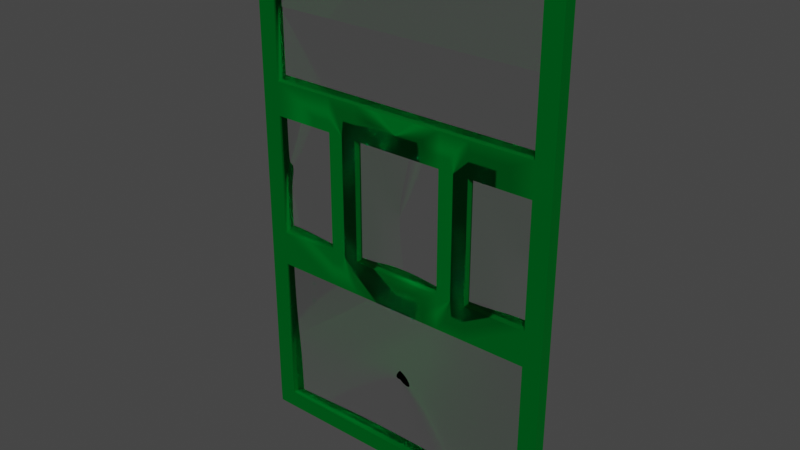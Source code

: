 # Source: door.blend  (saved by Blender 3.6.11; exported with 4.5.12 LTS)
import bpy
from mathutils import Matrix  # noqa: F401  (used for matrix-valued properties, if any)

bpy.ops.wm.read_factory_settings(use_empty=True)
scene = bpy.context.scene
scene.name = 'Scene'

# ---- collections
col_collection = bpy.data.collections.new('Collection'); scene.collection.children.link(col_collection)

# ---- materials (node trees are filled in below, after node groups)
mat_material_001 = bpy.data.materials.new('Material.001')
mat_material_001.diffuse_color = (0.008348, 0.8, 0.0, 1.0)
mat_material_002 = bpy.data.materials.new('Material.002')

# ---- node groups
ng_auto_smooth = bpy.data.node_groups.new('Auto Smooth', 'GeometryNodeTree')
_s = ng_auto_smooth.interface.new_socket(name='Geometry', in_out='OUTPUT', socket_type='NodeSocketGeometry')
_s = ng_auto_smooth.interface.new_socket(name='Geometry', in_out='INPUT', socket_type='NodeSocketGeometry')
_s = ng_auto_smooth.interface.new_socket(name='Angle', in_out='INPUT', socket_type='NodeSocketFloat')
_s.subtype = 'ANGLE'
_s.min_value = 0.0
_s.max_value = 3.142
ng_auto_smooth.is_modifier = True
_N = ng_auto_smooth.nodes; _L = ng_auto_smooth.links
n0 = _N.new('NodeGroupOutput'); n0.name = 'Group Output'; n0.location = (480, -100)
n1 = _N.new('NodeGroupInput'); n1.name = 'Group Input'; n1.location = (-420, -300)
n2 = _N.new('NodeGroupInput'); n2.name = 'Group Input.001'; n2.location = (-60, -100)
n3 = _N.new('GeometryNodeSetShadeSmooth'); n3.name = 'Set Shade Smooth'; n3.location = (120, -100)
n3.domain = 'EDGE'
n4 = _N.new('GeometryNodeSetShadeSmooth'); n4.name = 'Set Shade Smooth.001'; n4.location = (300, -100)
n5 = _N.new('GeometryNodeInputMeshEdgeAngle'); n5.name = 'Edge Angle'; n5.location = (-420, -220)
n6 = _N.new('GeometryNodeInputEdgeSmooth'); n6.name = 'Is Edge Smooth'; n6.location = (-60, -160)
n7 = _N.new('GeometryNodeInputShadeSmooth'); n7.name = 'Is Face Smooth'; n7.location = (-240, -340)
n8 = _N.new('FunctionNodeBooleanMath'); n8.name = 'Boolean Math'; n8.location = (-60, -220)
n9 = _N.new('FunctionNodeCompare'); n9.name = 'Compare'; n9.location = (-240, -180)
n9.operation = 'LESS_EQUAL'
_L.new(n5.outputs[0], n9.inputs[0])
_L.new(n4.outputs[0], n0.inputs[0])
_L.new(n1.outputs[1], n9.inputs[1])
_L.new(n9.outputs[0], n8.inputs[0])
_L.new(n7.outputs[0], n8.inputs[1])
_L.new(n2.outputs[0], n3.inputs[0])
_L.new(n6.outputs[0], n3.inputs[1])
_L.new(n3.outputs[0], n4.inputs[0])
_L.new(n8.outputs[0], n3.inputs[2])
n0.is_active_output = True

# ---- material node trees
mat_material_001.use_nodes = True; mat_material_001.node_tree.nodes.clear()
_N = mat_material_001.node_tree.nodes; _L = mat_material_001.node_tree.links
n0 = _N.new('ShaderNodeBsdfPrincipled'); n0.name = 'Principled BSDF'; n0.location = (10, 300)
n0.distribution = 'GGX'
n0.subsurface_method = 'RANDOM_WALK_SKIN'
n0.inputs[0].default_value = (0.0, 0.2747, 0.03338, 1.0)
n0.inputs[1].default_value = 1.0
n0.inputs[2].default_value = 0.8
n0.inputs[3].default_value = 1.45
n0.inputs[27].default_value = (0.0, 0.0, 0.0, 1.0)
n0.inputs[28].default_value = 1.0
n1 = _N.new('ShaderNodeOutputMaterial'); n1.name = 'Material Output'; n1.location = (300, 300)
_L.new(n0.outputs[0], n1.inputs[0])
n1.is_active_output = True
mat_material_002.use_nodes = True; mat_material_002.node_tree.nodes.clear()
_N = mat_material_002.node_tree.nodes; _L = mat_material_002.node_tree.links
n0 = _N.new('ShaderNodeOutputMaterial'); n0.name = 'Material Output'; n0.location = (300, 300)
n1 = _N.new('ShaderNodeBsdfGlass'); n1.name = 'Glass BSDF'; n1.location = (-46, 222)
n1.distribution = 'BECKMANN'
n1.inputs[2].default_value = 1.45
_L.new(n1.outputs[0], n0.inputs[0])
n0.is_active_output = True

# ---- world
world_world = bpy.data.worlds.new('World'); scene.world = world_world
world_world.use_nodes = True; world_world.node_tree.nodes.clear()
_N = world_world.node_tree.nodes; _L = world_world.node_tree.links
n0 = _N.new('ShaderNodeOutputWorld'); n0.name = 'World Output'; n0.location = (300, 300)
n1 = _N.new('ShaderNodeBackground'); n1.name = 'Background'; n1.location = (10, 300)
n1.inputs[0].default_value = (0.05088, 0.05088, 0.05088, 1.0)
_L.new(n1.outputs[0], n0.inputs[0])
n0.is_active_output = True
world_world.color = (0.05088, 0.05088, 0.05088)
world_world.use_sun_shadow = False
world_world.sun_shadow_jitter_overblur = 0.0

# ---- meshes
me_cube_001 = bpy.data.meshes.new('Cube.001')
me_cube_001.from_pydata([(-0.9992, -0.045, -1.006e-06), (-0.9995, -0.045, 0.1244), (0.0, -0.045, -1.006e-06), (0.0, -0.045, 0.1244), (-0.9993, 0.0, -1.006e-06), (-1.132, 0.0, 0.1244), (0.0, 0.0, -1.006e-06), (0.0, 0.0, 0.1244), (-0.9996, 0.0, 0.1244), (-0.9992, -0.045, 3.698), (-0.9993, 0.0, 3.698), (-0.9996, 0.0, 3.574), (-0.9995, -0.045, 3.574), (-1.132, 0.0, 3.574), (0.0, 0.0, 3.574), (0.0, 0.0, 3.698), (0.0, -0.045, 3.698), (0.0, -0.045, 3.574), (-0.9995, -0.045, 2.592), (-0.9995, -0.045, 2.35), (-1.132, 0.0, 2.593), (-1.132, 0.0, 2.351), (-0.9996, 0.0, 2.35), (-0.9996, 0.0, 2.592), (0.0, -0.045, 2.592), (0.0, -0.045, 2.35), (0.0, 0.0, 2.35), (0.0, 0.0, 2.592), (-0.9995, -0.045, 1.482), (-0.9995, -0.045, 1.23), (-1.132, 0.0, 1.484), (-1.132, 0.0, 1.226), (-1.007, 0.0, 1.226), (-0.9996, 0.0, 1.482), (0.0, -0.045, 1.482), (0.0, -0.045, 1.23), (0.0, 0.0, 1.226), (0.0, 0.0, 1.482), (-0.5518, -0.045, 2.35), (-0.3348, -0.045, 2.35), (-0.3348, -0.045, 2.592), (-0.5518, -0.045, 2.592), (-0.5519, 0.0, 2.35), (-0.3348, 0.0, 2.35), (-0.3361, 0.0, 2.592), (-0.5507, 0.0, 2.592), (-0.5518, -0.045, 1.23), (-0.3348, -0.045, 1.23), (-0.5518, -0.045, 1.482), (-0.3348, -0.045, 1.482), (-0.3348, 0.0, 1.482), (-0.5519, 0.0, 1.482), (-0.5745, 0.0, 1.226), (-0.3104, 0.0, 1.226), (-1.13, 0.0, -1.006e-06), (-1.13, 0.0, 3.698), (-1.132, -0.045, 0.1244), (-1.132, -0.045, 3.574), (-1.132, -0.045, 2.35), (-1.132, -0.045, 2.592), (-1.132, -0.045, 1.23), (-1.132, -0.045, 1.482), (-1.13, -0.045, -1.006e-06), (-1.13, -0.045, 3.698)], [], [(2, 3, 1, 0), (61, 28, 19, 58), (10, 9, 16, 15), (0, 4, 6, 2), (3, 7, 8, 1), (57, 63, 55, 13), (59, 18, 12, 57), (9, 63, 57, 12), (55, 63, 9, 10), (18, 23, 11, 12), (17, 14, 15, 16), (9, 12, 17, 16), (12, 11, 14, 17), (28, 33, 22, 19), (40, 39, 25, 24), (58, 19, 18, 59), (20, 21, 58, 59), (21, 30, 61, 58), (25, 26, 27, 24), (39, 43, 26, 25), (44, 40, 24, 27), (8, 32, 31, 5), (31, 60, 56, 5), (13, 20, 59, 57), (60, 29, 28, 61), (1, 8, 32, 29), (50, 49, 34, 37), (35, 36, 37, 34), (49, 47, 35, 34), (47, 53, 36, 35), (23, 18, 41, 45), (45, 41, 40, 44), (19, 22, 42, 38), (38, 42, 43, 39), (18, 19, 38, 41), (41, 38, 39, 40), (29, 32, 52, 46), (46, 52, 53, 47), (28, 29, 46, 48), (48, 46, 47, 49), (33, 28, 48, 51), (51, 48, 49, 50), (39, 38, 48, 49), (43, 50, 49, 39), (51, 42, 38, 48), (23, 45, 44, 27, 14, 11), (33, 51, 42, 22), (43, 50, 37, 26), (7, 36, 53, 52, 32, 8), (56, 1, 29, 60), (30, 31, 60, 61), (0, 62, 54, 4), (5, 54, 62, 56), (0, 1, 56, 62)])
me_cube_001.polygons.foreach_set('use_smooth', [True] * 54)
me_cube_001.polygons.foreach_set('material_index', [0, 0, 0, 0, 0, 0, 0, 0, 0, 0, 0, 0, 0, 0, 0, 0, 0, 0, 0, 0, 0, 0, 0, 0, 0, 0, 0, 0, 0, 0, 0, 0, 0, 0, 0, 0, 0, 0, 0, 0, 0, 0, 0, 0, 0, 1, 1, 1, 1, 0, 0, 0, 0, 0])
_uv = me_cube_001.uv_layers.new(name='UVMap')
_uv.uv.foreach_set('vector', [0.375, 0.125, 0.625, 0.125, 0.625, 0.25, 0.375, 0.25, 0.625, 0.25, 0.625, 0.25, 0.625, 0.25, 0.625, 0.25, 0.625, 0.375, 0.625, 0.25, 0.625, 0.25, 0.625, 0.375, 0.125, 0.5, 0.25, 0.5, 0.25, 0.625, 0.125, 0.625, 0.625, 0.125, 0.625, 0.375, 0.625, 0.375, 0.625, 0.25, 0.625, 0.25, 0.625, 0.25, 0.0, 0.0, 0.0, 0.0, 0.625, 0.25, 0.625, 0.25, 0.625, 0.25, 0.625, 0.25, 0.625, 0.25, 0.625, 0.25, 0.625, 0.25, 0.625, 0.25, 0.0, 0.0, 0.625, 0.25, 0.625, 0.25, 0.625, 0.375, 0.625, 0.25, 0.625, 0.375, 0.625, 0.375, 0.625, 0.25, 0.625, 0.25, 0.625, 0.375, 0.625, 0.375, 0.625, 0.25, 0.625, 0.25, 0.625, 0.25, 0.625, 0.25, 0.625, 0.25, 0.625, 0.25, 0.625, 0.375, 0.625, 0.375, 0.625, 0.25, 0.625, 0.25, 0.625, 0.375, 0.625, 0.375, 0.625, 0.25, 0.625, 0.25, 0.625, 0.25, 0.625, 0.25, 0.625, 0.25, 0.625, 0.25, 0.625, 0.25, 0.625, 0.25, 0.625, 0.25, 0.0, 0.0, 0.0, 0.0, 0.625, 0.25, 0.625, 0.25, 0.0, 0.0, 0.0, 0.0, 0.625, 0.25, 0.625, 0.25, 0.625, 0.25, 0.625, 0.375, 0.625, 0.375, 0.625, 0.25, 0.625, 0.25, 0.625, 0.375, 0.625, 0.375, 0.625, 0.25, 0.625, 0.375, 0.625, 0.25, 0.625, 0.25, 0.625, 0.375, 0.625, 0.375, 0.625, 0.375, 0.0, 0.0, 0.0, 0.0, 0.0, 0.0, 0.625, 0.25, 0.625, 0.25, 0.0, 0.0, 0.0, 0.0, 0.0, 0.0, 0.625, 0.25, 0.625, 0.25, 0.625, 0.25, 0.625, 0.25, 0.625, 0.25, 0.625, 0.25, 0.625, 0.25, 0.625, 0.375, 0.625, 0.375, 0.625, 0.25, 0.625, 0.375, 0.625, 0.25, 0.625, 0.25, 0.625, 0.375, 0.625, 0.25, 0.625, 0.375, 0.625, 0.375, 0.625, 0.25, 0.625, 0.25, 0.625, 0.25, 0.625, 0.25, 0.625, 0.25, 0.625, 0.25, 0.625, 0.375, 0.625, 0.375, 0.625, 0.25, 0.625, 0.375, 0.625, 0.25, 0.625, 0.25, 0.625, 0.375, 0.625, 0.375, 0.625, 0.25, 0.625, 0.25, 0.625, 0.375, 0.625, 0.25, 0.625, 0.375, 0.625, 0.375, 0.625, 0.25, 0.625, 0.25, 0.625, 0.375, 0.625, 0.375, 0.625, 0.25, 0.625, 0.25, 0.625, 0.25, 0.625, 0.25, 0.625, 0.25, 0.625, 0.25, 0.625, 0.25, 0.625, 0.25, 0.625, 0.25, 0.625, 0.25, 0.625, 0.375, 0.625, 0.375, 0.625, 0.25, 0.625, 0.25, 0.625, 0.375, 0.625, 0.375, 0.625, 0.25, 0.625, 0.25, 0.625, 0.25, 0.625, 0.25, 0.625, 0.25, 0.625, 0.25, 0.625, 0.25, 0.625, 0.25, 0.625, 0.25, 0.625, 0.375, 0.625, 0.25, 0.625, 0.25, 0.625, 0.375, 0.625, 0.375, 0.625, 0.25, 0.625, 0.25, 0.625, 0.375, 0.625, 0.25, 0.625, 0.25, 0.625, 0.25, 0.625, 0.25, 0.625, 0.375, 0.625, 0.375, 0.625, 0.25, 0.625, 0.25, 0.625, 0.375, 0.625, 0.375, 0.625, 0.25, 0.625, 0.25, 0.625, 0.375, 0.625, 0.375, 0.625, 0.375, 0.625, 0.375, 0.625, 0.375, 0.625, 0.375, 0.625, 0.375, 0.625, 0.375, 0.625, 0.375, 0.625, 0.375, 0.625, 0.375, 0.625, 0.375, 0.625, 0.375, 0.625, 0.375, 0.625, 0.375, 0.625, 0.375, 0.625, 0.375, 0.625, 0.375, 0.625, 0.375, 0.625, 0.375, 0.625, 0.25, 0.625, 0.25, 0.625, 0.25, 0.625, 0.25, 0.0, 0.0, 0.0, 0.0, 0.625, 0.25, 0.625, 0.25, 0.375, 0.25, 0.375, 0.25, 0.0, 0.0, 0.25, 0.5, 0.0, 0.0, 0.0, 0.0, 0.375, 0.25, 0.625, 0.25, 0.375, 0.25, 0.625, 0.25, 0.625, 0.25, 0.375, 0.25])
me_cube_001.materials.append(mat_material_001)
me_cube_001.materials.append(mat_material_002)
me_cube_001.update()
me_cube = bpy.data.meshes.new('Cube')
me_cube.from_pydata([(-1.0, -1.0, -1.0), (-1.0, -1.0, 1.0), (-1.0, 1.0, -1.0), (-1.0, 1.0, 1.0), (1.0, -1.0, -1.0), (1.0, -1.0, 1.0), (1.0, 1.0, -1.0), (1.0, 1.0, 1.0)], [], [(0, 1, 3, 2), (2, 3, 7, 6), (6, 7, 5, 4), (4, 5, 1, 0), (2, 6, 4, 0), (7, 3, 1, 5)])
_uv = me_cube.uv_layers.new(name='UVMap')
_uv.uv.foreach_set('vector', [0.375, 0.0, 0.625, 0.0, 0.625, 0.25, 0.375, 0.25, 0.375, 0.25, 0.625, 0.25, 0.625, 0.5, 0.375, 0.5, 0.375, 0.5, 0.625, 0.5, 0.625, 0.75, 0.375, 0.75, 0.375, 0.75, 0.625, 0.75, 0.625, 1.0, 0.375, 1.0, 0.125, 0.5, 0.375, 0.5, 0.375, 0.75, 0.125, 0.75, 0.625, 0.5, 0.875, 0.5, 0.875, 0.75, 0.625, 0.75])
me_cube.update()

# ---- objects
ob_cube = bpy.data.objects.new('Cube', me_cube_001)
ob_cube_001_colonly = bpy.data.objects.new('Cube.001-colonly', me_cube)

# ---- transforms, parenting, visibility, modifiers, constraints
ob_cube.location = (0.849, 0.03391, 0.0)
ob_cube.scale = (0.75, 0.75, 0.75)
_m = ob_cube.modifiers.new('Mirror', 'MIRROR')
_m.use_axis = (True, True, False)
_m.use_clip = True
_m = ob_cube.modifiers.new('Auto Smooth', 'NODES')
_m.node_group = ng_auto_smooth
_gi = [s.identifier for s in ng_auto_smooth.interface.items_tree if s.item_type == 'SOCKET' and s.in_out == 'INPUT']
_m[_gi[1]] = 0.5236  # Angle
ob_cube_001_colonly.location = (0.849, 0.03391, 1.386)
ob_cube_001_colonly.scale = (0.849, 0.03387, 1.387)
ob_cube_001_colonly.hide_render = True

# ---- collection membership
col_collection.objects.link(ob_cube)
col_collection.objects.link(ob_cube_001_colonly)

# ---- scene / render settings (as saved in the file)
scene.frame_start = 1; scene.frame_end = 250; scene.frame_set(1)
scene.render.engine = 'CYCLES'
scene.cycles.sampling_pattern = 'TABULATED_SOBOL'
scene.eevee.use_gtao = True
scene.eevee.use_raytracing = True
scene.view_settings.view_transform = 'Filmic'
bpy.context.view_layer.update()

# ---- added for rendering (the .blend has no active camera and no usable light): camera, sun
cam_auto = bpy.data.cameras.new('AutoCamera')
cam_auto.lens = 50.0
cam_auto.sensor_width = 36.0
cam_auto.clip_end = 1000.0
ob_auto_camera = bpy.data.objects.new('AutoCamera', cam_auto)
scene.collection.objects.link(ob_auto_camera)
ob_auto_camera.location = (3.85853, -3.57753, 3.79424)
ob_auto_camera.rotation_euler = (1.09748, -7.21219e-08, 0.694738)
scene.camera = ob_auto_camera
light_auto_sun = bpy.data.lights.new('AutoSun', 'SUN')
light_auto_sun.energy = 3.0
light_auto_sun.angle = 0.0523599
ob_auto_sun = bpy.data.objects.new('AutoSun', light_auto_sun)
scene.collection.objects.link(ob_auto_sun)
ob_auto_sun.rotation_euler = (0.872665, 0.174533, 0.523599)
bpy.context.view_layer.update()
